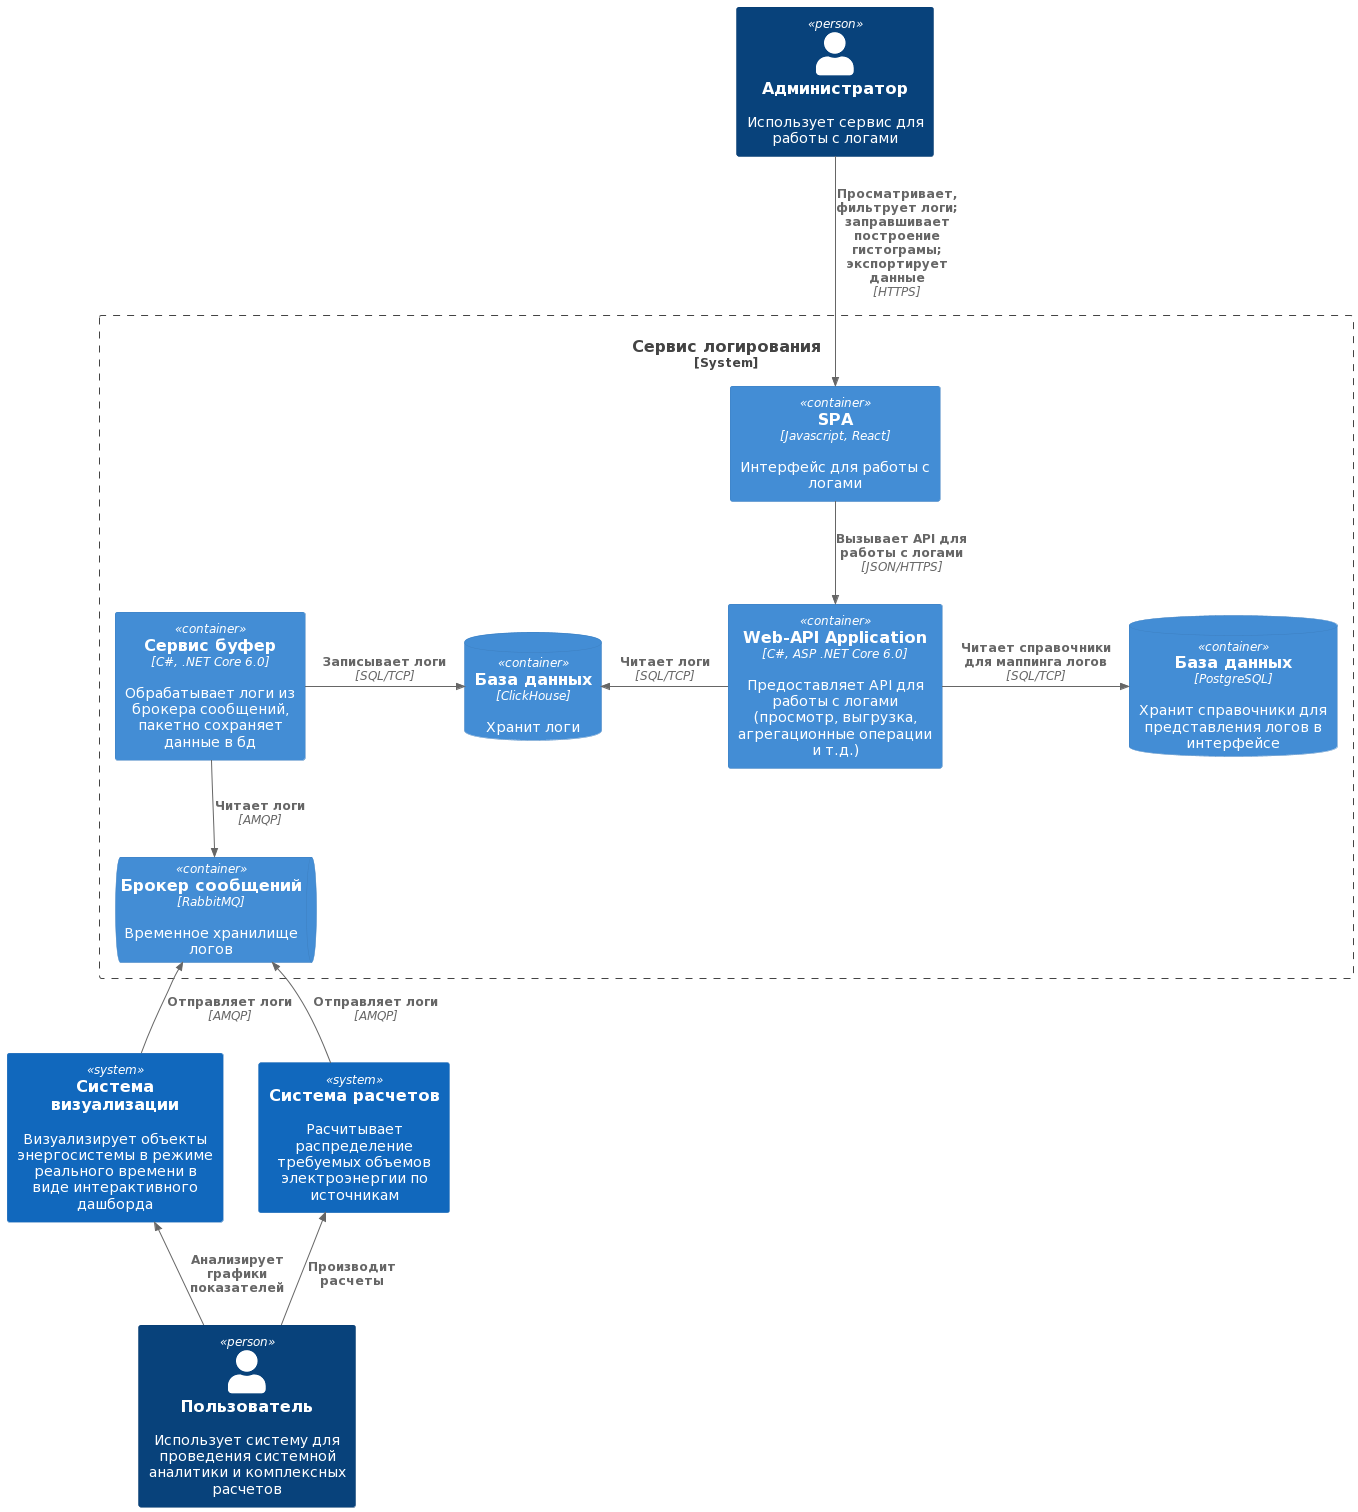

The diagram above was rendered by PlantUML. Its source (embedded in the PNG):
@startuml
!include https://raw.githubusercontent.com/plantuml-stdlib/C4-PlantUML/master/C4_Container.puml
!include https://raw.githubusercontent.com/plantuml-stdlib/C4-PlantUML/master/C4_Component.puml

Person(person1, "Пользователь", "Использует систему для проведения системной аналитики и комплексных расчетов")
Person(person2, "Администратор", "Использует сервис для работы с логами")
System_Boundary(logService, "Сервис логирования") {
    ContainerQueue(queue, "Брокер сообщений", "RabbitMQ", "Временное хранилище логов")
    Container(loggingBuffer, "Сервис буфер", "C#, .NET Core 6.0", "Обрабатывает логи из брокера сообщений, пакетно сохраняет данные в бд")
    ContainerDb(clickhouse, "База данных", "ClickHouse", "Хранит логи")
    Container(webApi, "Web-API Application", "C#, ASP .NET Core 6.0", "Предоставляет API для работы с логами (просмотр, выгрузка, агрегационные операции и т.д.)")
    ContainerDb(postgres, "База данных", "PostgreSQL", "Хранит справочники для представления логов в интерфейсе")
    Container(frontend, "SPA", "Javascript, React", "Интерфейс для работы с логами")
    Rel(loggingBuffer, queue, "Читает логи", "AMQP")
    Rel_R(loggingBuffer, clickhouse, "Записывает логи", "SQL/TCP")
    Rel_L(webApi, clickhouse, "Читает логи", "SQL/TCP")
    Rel_D(frontend, webApi, "Вызывает API для работы с логами", "JSON/HTTPS")
    Rel_R(webApi, postgres, "Читает справочники для маппинга логов", "SQL/TCP")
}
System(idm, "Система расчетов", "Расчитывает распределение требуемых объемов электроэнергии по источникам")
System(cs, "Система визуализации", "Визуализирует объекты энергосистемы в режиме реального времени в виде интерактивного дашборда")
Rel_U(idm, queue, "Отправляет логи", "AMQP")
Rel_U(cs, queue, "Отправляет логи", "AMQP")
Rel_U(person1, idm, "Производит расчеты")
Rel_U(person1, cs, "Анализирует графики показателей")
Rel_D(person2, frontend, "Просматривает, фильтрует логи; заправшивает построение гистограмы; экспортирует данные", "HTTPS")
@enduml